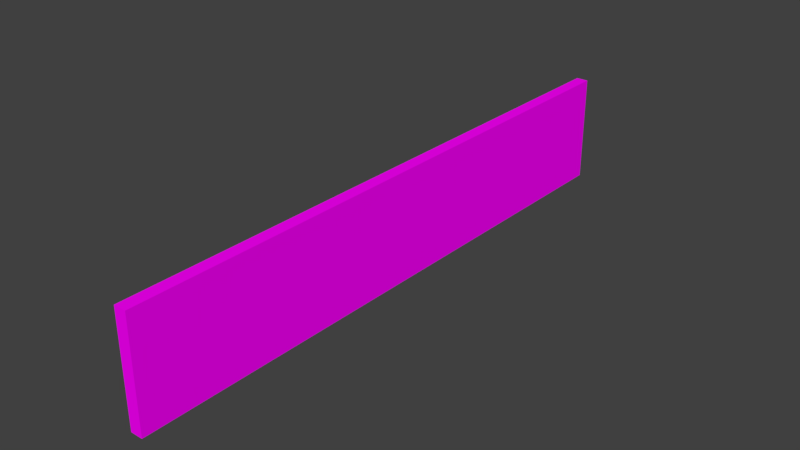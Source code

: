# Source: Bridge60_lateral1.blend  (saved by Blender 2.78.0; exported with 4.5.12 LTS)
import bpy
from mathutils import Matrix  # noqa: F401  (used for matrix-valued properties, if any)

bpy.ops.wm.read_factory_settings(use_empty=True)
scene = bpy.context.scene
scene.name = 'Scene'

# ---- collections
col_collection_1 = bpy.data.collections.new('Collection 1'); scene.collection.children.link(col_collection_1)

# ---- images (referenced by path relative to the original .blend; pixels are not part of the script)
import os
ASSET_DIR = os.environ.get("B2B_ASSET_DIR", "")  # directory of the original .blend (textures are referenced by path, not embedded)
HERE = os.path.dirname(os.path.abspath(__file__))  # packed textures are extracted next to this script under _unpacked/

def load_image(name, relpath, width, height, colorspace="sRGB"):
    """Load a texture the original file referenced (path relative to the .blend, or extracted next to this script)."""
    p = next((c for c in (os.path.join(HERE, relpath), os.path.join(ASSET_DIR, relpath)) if relpath and os.path.exists(c)), "")
    if p:
        img = bpy.data.images.load(p, check_existing=True)
        img.name = name
    else:  # same state as the original file: an image datablock whose file is absent (Cycles renders it pink)
        img = bpy.data.images.new(name, width, height)
        img.source = "FILE"
        img.filepath = "//" + (relpath or name)
    img.colorspace_settings.name = colorspace
    return img
img_specular_tga_001 = load_image('specular.tga.001', 'specular.tga', 1024, 1024, 'sRGB')

# ---- materials (node trees are filled in below, after node groups)
mat_material_001 = bpy.data.materials.new('Material.001')
mat_material_001.alpha_threshold = 0.0
mat_material_001.roughness = 0.5

# ---- material node trees
mat_material_001.use_nodes = True; mat_material_001.node_tree.nodes.clear()
_N = mat_material_001.node_tree.nodes; _L = mat_material_001.node_tree.links
n0 = _N.new('ShaderNodeOutputMaterial'); n0.name = 'Material Output'; n0.location = (300, 300)
n1 = _N.new('ShaderNodeBsdfDiffuse'); n1.name = 'Diffuse BSDF'; n1.location = (10, 300)
n2 = _N.new('ShaderNodeTexImage'); n2.name = 'Image Texture'; n2.location = (-180, 300)
n2.width = 140
n2.image = img_specular_tga_001
_L.new(n1.outputs[0], n0.inputs[0])
_L.new(n2.outputs[0], n1.inputs[0])
n0.is_active_output = True

# ---- world
world_world = bpy.data.worlds.new('World'); scene.world = world_world
world_world.color = (0.05088, 0.05088, 0.05088)
world_world.use_sun_shadow = False
world_world.sun_shadow_jitter_overblur = 0.0
world_world.cycles.sampling_method = 'MANUAL'

# ---- meshes
me_cube_001 = bpy.data.meshes.new('Cube.001')
me_cube_001.from_pydata([(0.7227, -2.712, -5.96e-07), (0.7227, -2.712, -5.96e-07), (0.7227, -2.712, 0.9844), (0.7227, -2.712, 2.265e-06), (0.8343, -2.712, 0.6133), (0.7227, -2.712, -5.96e-07), (0.8343, -2.712, 0.9844), (0.8343, -2.712, 0.2738), (0.8343, -2.712, -5.96e-07), (0.8343, -2.712, 2.265e-06), (0.8343, -2.712, 0.9844), (0.7227, 0.0, -5.96e-07), (0.7227, 2.712, -5.96e-07), (0.8343, 0.0, 0.2738), (0.7227, 0.0, 0.9844), (0.8343, 0.0, 0.9844), (0.7227, 0.0, -5.96e-07), (0.8343, 0.0, -5.96e-07), (0.8343, 0.0, 0.6133), (0.7227, 0.0, 2.265e-06), (0.7227, 2.712, -5.96e-07), (0.7227, 0.0, -5.96e-07), (0.7227, 2.712, 0.9844), (0.7227, 2.712, 2.265e-06), (0.8343, 2.712, 0.6133), (0.7227, 2.712, -5.96e-07), (0.8343, 2.712, 0.9844), (0.8343, 2.712, 0.2738), (0.8343, 2.712, -5.96e-07), (0.8343, 0.0, 2.265e-06), (0.8343, 0.0, 0.9844), (0.8343, 2.712, 2.265e-06), (0.8343, 2.712, 0.9844)], [], [(4, 18, 15, 6), (2, 3, 9, 10), (16, 5, 1, 21), (21, 1, 0, 11), (14, 2, 6, 15), (17, 8, 5, 16), (13, 7, 8, 17), (19, 3, 2, 14), (18, 4, 7, 13), (24, 26, 15, 18), (22, 32, 31, 23), (16, 21, 20, 25), (21, 11, 12, 20), (14, 15, 26, 22), (17, 16, 25, 28), (13, 17, 28, 27), (19, 14, 22, 23), (18, 13, 27, 24), (19, 29, 30, 14)])
_uv = me_cube_001.uv_layers.new(name='UVMap')
_uv.uv.foreach_set('vector', [0.1611, 8.791e-08, 0.1611, 1.0, 3.364e-07, 1.0, 0.0, 1.758e-07, 1.0, 0.0, 1.0, 0.363, 0.9515, 0.363, 0.9515, 0.0, 0.0, 0.0, 0.0, 0.0, 0.0, 0.0, 0.0, 0.0, 0.0, 0.0, 0.0, 0.0, 0.0, 0.0, 0.0, 0.0, 0.8546, 1.0, 0.8546, 0.0, 0.9031, 0.0, 0.9031, 1.0, 0.9031, 1.0, 0.9031, 0.0, 0.9515, 0.0, 0.9515, 1.0, 0.3085, 1.0, 0.3085, 0.0, 0.4273, 0.0, 0.4273, 1.0, 0.8546, 0.0, 0.8546, 1.0, 0.4273, 1.0, 0.4273, 5.48e-08, 0.1611, 1.0, 0.1611, 8.791e-08, 0.3085, 0.0, 0.3085, 1.0, 0.1611, 8.791e-08, 0.0, 1.758e-07, 3.364e-07, 1.0, 0.1611, 1.0, 1.0, 0.0, 0.9515, 0.0, 0.9515, 0.363, 1.0, 0.363, 0.0, 0.0, 0.0, 0.0, 0.0, 0.0, 0.0, 0.0, 0.0, 0.0, 0.0, 0.0, 0.0, 0.0, 0.0, 0.0, 0.8546, 1.0, 0.9031, 1.0, 0.9031, 0.0, 0.8546, 0.0, 0.9031, 1.0, 0.9515, 1.0, 0.9515, 0.0, 0.9031, 0.0, 0.3085, 1.0, 0.4273, 1.0, 0.4273, 0.0, 0.3085, 0.0, 0.8546, 0.0, 0.4273, 5.48e-08, 0.4273, 1.0, 0.8546, 1.0, 0.1611, 1.0, 0.3085, 1.0, 0.3085, 0.0, 0.1611, 8.791e-08, 1.0, 0.363, 0.9515, 0.363, 0.9515, 0.7259, 1.0, 0.7259])
me_cube_001.materials.append(mat_material_001)
me_cube_001.use_remesh_preserve_volume = False
me_cube_001.use_remesh_preserve_attributes = False
me_cube_001.use_mirror_vertex_groups = False
me_cube_001.update()

# ---- objects
ob_cube = bpy.data.objects.new('Cube', me_cube_001)

# ---- transforms, parenting, visibility, modifiers, constraints
ob_cube.location = (0.0, 0.0, 0.0)
ob_cube.lineart.crease_threshold = 0.0
_vg = ob_cube.vertex_groups.new(name='Group')

# ---- collection membership
col_collection_1.objects.link(ob_cube)

# ---- scene / render settings (as saved in the file)
scene.frame_start = 1; scene.frame_end = 250; scene.frame_set(0)
scene.render.engine = 'CYCLES'
scene.render.resolution_percentage = 50
scene.render.dither_intensity = 0.0
scene.cycles.use_denoising = False
scene.cycles.samples = 128
scene.cycles.sampling_pattern = 'TABULATED_SOBOL'
scene.cycles.light_sampling_threshold = 0.0
scene.cycles.use_adaptive_sampling = False
scene.cycles.use_light_tree = False
scene.cycles.blur_glossy = 0.0
scene.cycles.sample_clamp_indirect = 0.0
scene.view_settings.view_transform = 'Standard'
bpy.context.view_layer.update()

# ---- added for rendering (the .blend has no active camera and no usable light): camera, sun
cam_auto = bpy.data.cameras.new('AutoCamera')
cam_auto.lens = 50.0
cam_auto.sensor_width = 36.0
cam_auto.clip_end = 1000.0
ob_auto_camera = bpy.data.objects.new('AutoCamera', cam_auto)
scene.collection.objects.link(ob_auto_camera)
ob_auto_camera.location = (5.88028, -6.1221, 4.5736)
ob_auto_camera.rotation_euler = (1.09748, -7.21219e-08, 0.694738)
scene.camera = ob_auto_camera
light_auto_sun = bpy.data.lights.new('AutoSun', 'SUN')
light_auto_sun.energy = 3.0
light_auto_sun.angle = 0.0523599
ob_auto_sun = bpy.data.objects.new('AutoSun', light_auto_sun)
scene.collection.objects.link(ob_auto_sun)
ob_auto_sun.rotation_euler = (0.872665, 0.174533, 0.523599)
bpy.context.view_layer.update()

